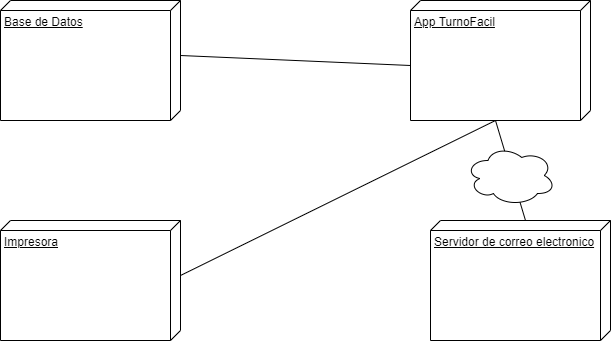

The diagram above was exported from draw.io. Its source (the exported page's mxGraphModel, read from the mxfile embedded in the PNG):
<mxGraphModel dx="1043" dy="624" grid="1" gridSize="10" guides="1" tooltips="1" connect="1" arrows="1" fold="1" page="1" pageScale="1" pageWidth="827" pageHeight="1169" background="#ffffff" math="0" shadow="0">
  <root>
    <mxCell id="0" />
    <mxCell id="1" parent="0" />
    <mxCell id="WLAldCdZRpacYnYAG0_6-1" value="Base de Datos" style="verticalAlign=top;align=left;spacingTop=8;spacingLeft=2;spacingRight=12;shape=cube;size=10;direction=south;fontStyle=4;html=1;" vertex="1" parent="1">
      <mxGeometry x="110" y="190" width="180" height="120" as="geometry" />
    </mxCell>
    <mxCell id="WLAldCdZRpacYnYAG0_6-2" value="App TurnoFacil" style="verticalAlign=top;align=left;spacingTop=8;spacingLeft=2;spacingRight=12;shape=cube;size=10;direction=south;fontStyle=4;html=1;" vertex="1" parent="1">
      <mxGeometry x="520" y="190" width="180" height="120" as="geometry" />
    </mxCell>
    <mxCell id="WLAldCdZRpacYnYAG0_6-3" value="" style="endArrow=none;html=1;rounded=0;exitX=0;exitY=0;exitDx=55;exitDy=0;exitPerimeter=0;entryX=0;entryY=0;entryDx=65;entryDy=180;entryPerimeter=0;" edge="1" parent="1" source="WLAldCdZRpacYnYAG0_6-1" target="WLAldCdZRpacYnYAG0_6-2">
      <mxGeometry width="50" height="50" relative="1" as="geometry">
        <mxPoint x="370" y="260" as="sourcePoint" />
        <mxPoint x="420" y="210" as="targetPoint" />
      </mxGeometry>
    </mxCell>
    <mxCell id="WLAldCdZRpacYnYAG0_6-4" value="Impresora" style="verticalAlign=top;align=left;spacingTop=8;spacingLeft=2;spacingRight=12;shape=cube;size=10;direction=south;fontStyle=4;html=1;" vertex="1" parent="1">
      <mxGeometry x="110" y="410" width="180" height="120" as="geometry" />
    </mxCell>
    <mxCell id="WLAldCdZRpacYnYAG0_6-5" value="" style="endArrow=none;html=1;rounded=0;exitX=0;exitY=0;exitDx=55;exitDy=0;exitPerimeter=0;entryX=0;entryY=0;entryDx=120;entryDy=95;entryPerimeter=0;" edge="1" parent="1" source="WLAldCdZRpacYnYAG0_6-4" target="WLAldCdZRpacYnYAG0_6-2">
      <mxGeometry width="50" height="50" relative="1" as="geometry">
        <mxPoint x="560" y="430" as="sourcePoint" />
        <mxPoint x="610" y="380" as="targetPoint" />
      </mxGeometry>
    </mxCell>
    <mxCell id="WLAldCdZRpacYnYAG0_6-10" value="Servidor de correo electronico" style="verticalAlign=top;align=left;spacingTop=8;spacingLeft=2;spacingRight=12;shape=cube;size=10;direction=south;fontStyle=4;html=1;" vertex="1" parent="1">
      <mxGeometry x="540" y="410" width="180" height="120" as="geometry" />
    </mxCell>
    <mxCell id="WLAldCdZRpacYnYAG0_6-11" value="" style="endArrow=none;html=1;rounded=0;entryX=0;entryY=0;entryDx=0;entryDy=85;entryPerimeter=0;exitX=0;exitY=0;exitDx=119.99999999999999;exitDy=95;exitPerimeter=0;" edge="1" parent="1" source="WLAldCdZRpacYnYAG0_6-2" target="WLAldCdZRpacYnYAG0_6-10">
      <mxGeometry width="50" height="50" relative="1" as="geometry">
        <mxPoint x="600" y="310" as="sourcePoint" />
        <mxPoint x="670" y="340" as="targetPoint" />
      </mxGeometry>
    </mxCell>
    <mxCell id="WLAldCdZRpacYnYAG0_6-15" value="" style="ellipse;shape=cloud;whiteSpace=wrap;html=1;fillColor=default;" vertex="1" parent="1">
      <mxGeometry x="575" y="335" width="90" height="60" as="geometry" />
    </mxCell>
  </root>
</mxGraphModel>